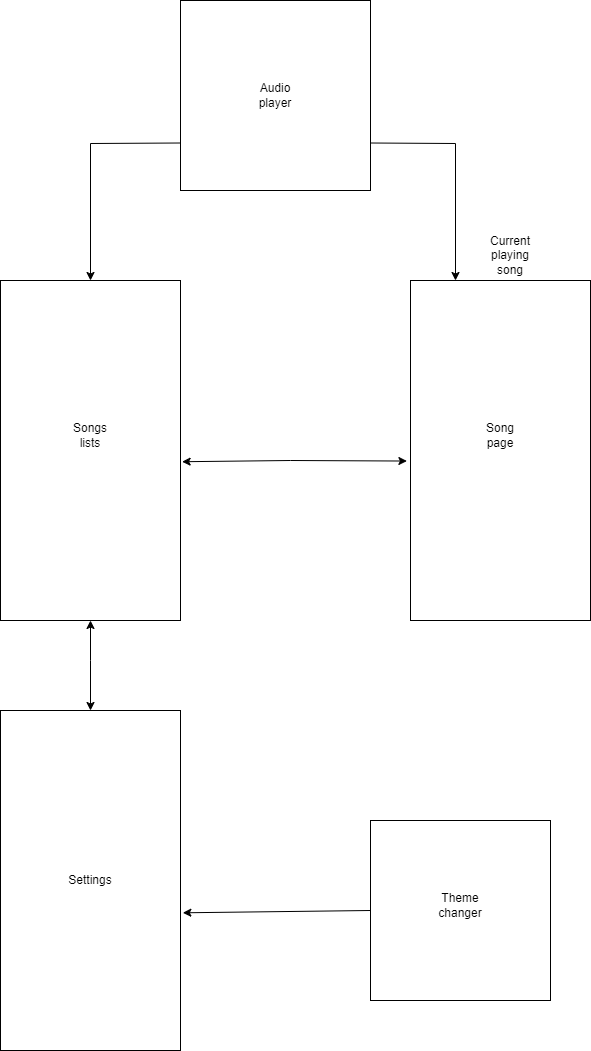

The diagram above was exported from draw.io. Its source (the exported page's mxGraphModel, read from the mxfile embedded in the PNG):
<mxGraphModel dx="1050" dy="522" grid="1" gridSize="10" guides="1" tooltips="1" connect="1" arrows="1" fold="1" page="1" pageScale="1" pageWidth="850" pageHeight="1100" math="0" shadow="0">
  <root>
    <mxCell id="0" />
    <mxCell id="1" parent="0" />
    <mxCell id="4zKMO8YGRcEIj6eIRRqA-2" value="" style="rounded=0;whiteSpace=wrap;html=1;" vertex="1" parent="1">
      <mxGeometry x="110" y="340" width="180" height="340" as="geometry" />
    </mxCell>
    <mxCell id="4zKMO8YGRcEIj6eIRRqA-3" value="" style="rounded=0;whiteSpace=wrap;html=1;" vertex="1" parent="1">
      <mxGeometry x="520" y="340" width="180" height="340" as="geometry" />
    </mxCell>
    <mxCell id="4zKMO8YGRcEIj6eIRRqA-4" value="" style="rounded=0;whiteSpace=wrap;html=1;" vertex="1" parent="1">
      <mxGeometry x="110" y="770" width="180" height="340" as="geometry" />
    </mxCell>
    <mxCell id="4zKMO8YGRcEIj6eIRRqA-5" value="" style="whiteSpace=wrap;html=1;aspect=fixed;" vertex="1" parent="1">
      <mxGeometry x="290" y="60" width="190" height="190" as="geometry" />
    </mxCell>
    <mxCell id="4zKMO8YGRcEIj6eIRRqA-8" value="" style="endArrow=classic;html=1;rounded=0;entryX=0.5;entryY=0;entryDx=0;entryDy=0;exitX=0;exitY=0.75;exitDx=0;exitDy=0;" edge="1" parent="1" source="4zKMO8YGRcEIj6eIRRqA-5" target="4zKMO8YGRcEIj6eIRRqA-2">
      <mxGeometry width="50" height="50" relative="1" as="geometry">
        <mxPoint x="200" y="210" as="sourcePoint" />
        <mxPoint x="450" y="330" as="targetPoint" />
        <Array as="points">
          <mxPoint x="200" y="203" />
        </Array>
      </mxGeometry>
    </mxCell>
    <mxCell id="4zKMO8YGRcEIj6eIRRqA-9" value="" style="endArrow=classic;html=1;rounded=0;entryX=0.25;entryY=0;entryDx=0;entryDy=0;exitX=1;exitY=0.75;exitDx=0;exitDy=0;" edge="1" parent="1" source="4zKMO8YGRcEIj6eIRRqA-5" target="4zKMO8YGRcEIj6eIRRqA-3">
      <mxGeometry width="50" height="50" relative="1" as="geometry">
        <mxPoint x="555" y="180" as="sourcePoint" />
        <mxPoint x="520" y="317" as="targetPoint" />
        <Array as="points">
          <mxPoint x="565" y="203" />
        </Array>
      </mxGeometry>
    </mxCell>
    <mxCell id="4zKMO8YGRcEIj6eIRRqA-10" value="Audio player" style="text;html=1;align=center;verticalAlign=middle;whiteSpace=wrap;rounded=0;" vertex="1" parent="1">
      <mxGeometry x="355" y="140" width="60" height="30" as="geometry" />
    </mxCell>
    <mxCell id="4zKMO8YGRcEIj6eIRRqA-11" value="Songs lists" style="text;html=1;align=center;verticalAlign=middle;whiteSpace=wrap;rounded=0;" vertex="1" parent="1">
      <mxGeometry x="170" y="480" width="60" height="30" as="geometry" />
    </mxCell>
    <mxCell id="4zKMO8YGRcEIj6eIRRqA-12" value="Song page" style="text;html=1;align=center;verticalAlign=middle;whiteSpace=wrap;rounded=0;" vertex="1" parent="1">
      <mxGeometry x="580" y="480" width="60" height="30" as="geometry" />
    </mxCell>
    <mxCell id="4zKMO8YGRcEIj6eIRRqA-13" value="Settings" style="text;html=1;align=center;verticalAlign=middle;whiteSpace=wrap;rounded=0;" vertex="1" parent="1">
      <mxGeometry x="170" y="925" width="60" height="30" as="geometry" />
    </mxCell>
    <mxCell id="4zKMO8YGRcEIj6eIRRqA-14" value="Current playing song" style="text;html=1;align=center;verticalAlign=middle;whiteSpace=wrap;rounded=0;" vertex="1" parent="1">
      <mxGeometry x="590" y="300" width="60" height="30" as="geometry" />
    </mxCell>
    <mxCell id="4zKMO8YGRcEIj6eIRRqA-16" value="" style="endArrow=classic;startArrow=classic;html=1;rounded=0;entryX=0.5;entryY=1;entryDx=0;entryDy=0;exitX=0.5;exitY=0;exitDx=0;exitDy=0;" edge="1" parent="1" source="4zKMO8YGRcEIj6eIRRqA-4" target="4zKMO8YGRcEIj6eIRRqA-2">
      <mxGeometry width="50" height="50" relative="1" as="geometry">
        <mxPoint x="400" y="880" as="sourcePoint" />
        <mxPoint x="450" y="830" as="targetPoint" />
        <Array as="points">
          <mxPoint x="200" y="720" />
        </Array>
      </mxGeometry>
    </mxCell>
    <mxCell id="4zKMO8YGRcEIj6eIRRqA-17" value="" style="whiteSpace=wrap;html=1;aspect=fixed;" vertex="1" parent="1">
      <mxGeometry x="480" y="880" width="180" height="180" as="geometry" />
    </mxCell>
    <mxCell id="4zKMO8YGRcEIj6eIRRqA-18" value="Theme changer" style="text;html=1;align=center;verticalAlign=middle;whiteSpace=wrap;rounded=0;" vertex="1" parent="1">
      <mxGeometry x="540" y="950" width="60" height="30" as="geometry" />
    </mxCell>
    <mxCell id="4zKMO8YGRcEIj6eIRRqA-19" value="" style="endArrow=classic;startArrow=classic;html=1;rounded=0;entryX=1.009;entryY=0.533;entryDx=0;entryDy=0;exitX=-0.02;exitY=0.531;exitDx=0;exitDy=0;entryPerimeter=0;exitPerimeter=0;" edge="1" parent="1" source="4zKMO8YGRcEIj6eIRRqA-3" target="4zKMO8YGRcEIj6eIRRqA-2">
      <mxGeometry width="50" height="50" relative="1" as="geometry">
        <mxPoint x="210" y="780" as="sourcePoint" />
        <mxPoint x="210" y="690" as="targetPoint" />
        <Array as="points">
          <mxPoint x="400" y="520" />
        </Array>
      </mxGeometry>
    </mxCell>
    <mxCell id="4zKMO8YGRcEIj6eIRRqA-20" value="" style="endArrow=classic;html=1;rounded=0;exitX=0;exitY=0.5;exitDx=0;exitDy=0;entryX=1.013;entryY=0.595;entryDx=0;entryDy=0;entryPerimeter=0;" edge="1" parent="1" source="4zKMO8YGRcEIj6eIRRqA-17" target="4zKMO8YGRcEIj6eIRRqA-4">
      <mxGeometry width="50" height="50" relative="1" as="geometry">
        <mxPoint x="400" y="880" as="sourcePoint" />
        <mxPoint x="450" y="830" as="targetPoint" />
      </mxGeometry>
    </mxCell>
  </root>
</mxGraphModel>